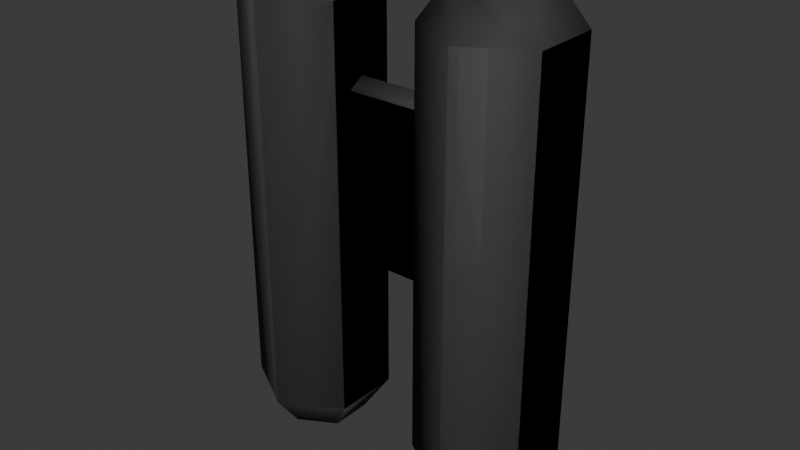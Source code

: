 # Source: fuel_tank.blend  (saved by Blender 5.0.119; exported with 4.5.12 LTS)
import bpy
from mathutils import Matrix  # noqa: F401  (used for matrix-valued properties, if any)

bpy.ops.wm.read_factory_settings(use_empty=True)
scene = bpy.context.scene
scene.name = 'Scene'

# ---- collections
col_original = bpy.data.collections.new('Original'); scene.collection.children.link(col_original)
col_final = bpy.data.collections.new('Final'); scene.collection.children.link(col_final)

# ---- materials (node trees are filled in below, after node groups)
mat_material = bpy.data.materials.new('Material')
mat_material.alpha_threshold = 0.0
mat_material.use_backface_culling_lightprobe_volume = False
mat_material.roughness = 0.5
mat_material.line_color = (0.0, 0.0, 0.0, 1.0)

# ---- material node trees
mat_material.use_nodes = True; mat_material.node_tree.nodes.clear()
_N = mat_material.node_tree.nodes; _L = mat_material.node_tree.links
n0 = _N.new('ShaderNodeOutputMaterial'); n0.name = 'Material Output'; n0.location = (200, 100)
n1 = _N.new('ShaderNodeBsdfPrincipled'); n1.name = 'Principled BSDF'; n1.location = (-200, 100)
n1.inputs[0].default_value = (0.07532, 0.07532, 0.07532, 1.0)
n1.inputs[2].default_value = 0.7
_L.new(n1.outputs[0], n0.inputs[0])
n0.is_active_output = True

# ---- world
world_world = bpy.data.worlds.new('World'); scene.world = world_world
world_world.use_nodes = True; world_world.node_tree.nodes.clear()
_N = world_world.node_tree.nodes; _L = world_world.node_tree.links
n0 = _N.new('ShaderNodeOutputWorld'); n0.name = 'World Output'; n0.location = (200, 100)
n1 = _N.new('ShaderNodeBackground'); n1.name = 'Background'; n1.location = (-200, 100)
n1.inputs[0].default_value = (0.05088, 0.05088, 0.05088, 1.0)
_L.new(n1.outputs[0], n0.inputs[0])
n0.is_active_output = True
world_world.color = (0.05088, 0.05088, 0.05088)
world_world.sun_shadow_jitter_overblur = 0.0

# ---- meshes
me_sphere = bpy.data.meshes.new('Sphere')
me_sphere.from_pydata([(0.1, 0.0, 0.25), (0.1, 0.06657, -0.2016), (0.1, 0.04114, -0.2366), (0.1, 0.0, -0.25), (0.1356, 0.02057, 0.2366), (0.1577, 0.03329, 0.2016), (0.1577, 0.03329, -0.2016), (0.1356, 0.02057, -0.2366), (0.1356, -0.02057, 0.2366), (0.1577, -0.03329, 0.2016), (0.1577, -0.03329, -0.2016), (0.1356, -0.02057, -0.2366), (0.1, -0.04114, 0.2366), (0.1, -0.06657, 0.2016), (0.1, -0.06657, -0.2016), (0.1, -0.04114, -0.2366), (0.06437, -0.02057, 0.2366), (0.04235, -0.03329, 0.2016), (0.04235, -0.03329, -0.2016), (0.06437, -0.02057, -0.2366), (0.06437, 0.02057, 0.2366), (0.04235, 0.03329, 0.2016), (0.04235, 0.03329, -0.2016), (0.06437, 0.02057, -0.2366), (0.1, 0.04114, 0.2366), (0.1, 0.06657, 0.2016)], [], [(2, 1, 6, 7), (25, 24, 4, 5), (3, 2, 7), (1, 25, 5, 6), (24, 0, 4), (3, 7, 11), (6, 5, 9, 10), (4, 0, 8), (7, 6, 10, 11), (5, 4, 8, 9), (3, 11, 15), (10, 9, 13, 14), (8, 0, 12), (11, 10, 14, 15), (9, 8, 12, 13), (3, 15, 19), (14, 13, 17, 18), (12, 0, 16), (15, 14, 18, 19), (13, 12, 16, 17), (3, 19, 23), (18, 17, 21, 22), (16, 0, 20), (19, 18, 22, 23), (17, 16, 20, 21), (3, 23, 2), (22, 21, 25, 1), (20, 0, 24), (23, 22, 1, 2), (21, 20, 24, 25)])
_uv = me_sphere.uv_layers.new(name='UVMap')
_uv.uv.foreach_set('vector', [0.6667, 0.2, 0.6667, 0.4, 0.5, 0.4, 0.5, 0.2, 0.6667, 0.6, 0.6667, 0.8, 0.5, 0.8, 0.5, 0.6, 0.5833, 0.0, 0.6667, 0.2, 0.5, 0.2, 0.6667, 0.4, 0.6667, 0.6, 0.5, 0.6, 0.5, 0.4, 0.6667, 0.8, 0.5833, 1.0, 0.5, 0.8, 0.4167, 0.0, 0.5, 0.2, 0.3333, 0.2, 0.5, 0.4, 0.5, 0.6, 0.3333, 0.6, 0.3333, 0.4, 0.5, 0.8, 0.4167, 1.0, 0.3333, 0.8, 0.5, 0.2, 0.5, 0.4, 0.3333, 0.4, 0.3333, 0.2, 0.5, 0.6, 0.5, 0.8, 0.3333, 0.8, 0.3333, 0.6, 0.25, 0.0, 0.3333, 0.2, 0.1667, 0.2, 0.3333, 0.4, 0.3333, 0.6, 0.1667, 0.6, 0.1667, 0.4, 0.3333, 0.8, 0.25, 1.0, 0.1667, 0.8, 0.3333, 0.2, 0.3333, 0.4, 0.1667, 0.4, 0.1667, 0.2, 0.3333, 0.6, 0.3333, 0.8, 0.1667, 0.8, 0.1667, 0.6, 0.08333, 0.0, 0.1667, 0.2, 0.0, 0.2, 0.1667, 0.4, 0.1667, 0.6, 0.0, 0.6, 0.0, 0.4, 0.1667, 0.8, 0.08333, 1.0, 0.0, 0.8, 0.1667, 0.2, 0.1667, 0.4, 0.0, 0.4, 0.0, 0.2, 0.1667, 0.6, 0.1667, 0.8, 0.0, 0.8, 0.0, 0.6, 0.9167, 0.0, 1.0, 0.2, 0.8333, 0.2, 1.0, 0.4, 1.0, 0.6, 0.8333, 0.6, 0.8333, 0.4, 1.0, 0.8, 0.9167, 1.0, 0.8333, 0.8, 1.0, 0.2, 1.0, 0.4, 0.8333, 0.4, 0.8333, 0.2, 1.0, 0.6, 1.0, 0.8, 0.8333, 0.8, 0.8333, 0.6, 0.75, 0.0, 0.8333, 0.2, 0.6667, 0.2, 0.8333, 0.4, 0.8333, 0.6, 0.6667, 0.6, 0.6667, 0.4, 0.8333, 0.8, 0.75, 1.0, 0.6667, 0.8, 0.8333, 0.2, 0.8333, 0.4, 0.6667, 0.4, 0.6667, 0.2, 0.8333, 0.6, 0.8333, 0.8, 0.6667, 0.8, 0.6667, 0.6])
me_sphere.update()
me_cube_001 = bpy.data.meshes.new('Cube.001')
me_cube_001.from_pydata([(-0.05, -0.015, -0.04), (-0.05, -0.015, 0.12), (-0.05, 0.015, -0.04), (-0.05, 0.015, 0.12), (0.05, -0.015, -0.04), (0.05, -0.015, 0.12), (0.05, 0.015, -0.04), (0.05, 0.015, 0.12), (-0.05, 0.0, -0.05), (-0.05, 0.0, 0.13), (0.05, 0.0, -0.05), (0.05, 0.0, 0.13)], [], [(8, 9, 3, 2), (2, 3, 7, 6), (10, 11, 5, 4), (4, 5, 1, 0), (8, 10, 4, 0), (11, 9, 1, 5), (7, 3, 9, 11), (2, 6, 10, 8), (6, 7, 11, 10), (0, 1, 9, 8)])
_uv = me_cube_001.uv_layers.new(name='UVMap')
_uv.uv.foreach_set('vector', [0.375, 0.125, 0.625, 0.125, 0.625, 0.25, 0.375, 0.25, 0.375, 0.25, 0.625, 0.25, 0.625, 0.5, 0.375, 0.5, 0.375, 0.625, 0.625, 0.625, 0.625, 0.75, 0.375, 0.75, 0.375, 0.75, 0.625, 0.75, 0.625, 1.0, 0.375, 1.0, 0.125, 0.625, 0.375, 0.625, 0.375, 0.75, 0.125, 0.75, 0.625, 0.625, 0.875, 0.625, 0.875, 0.75, 0.625, 0.75, 0.625, 0.5, 0.875, 0.5, 0.875, 0.625, 0.625, 0.625, 0.125, 0.5, 0.375, 0.5, 0.375, 0.625, 0.125, 0.625, 0.375, 0.5, 0.625, 0.5, 0.625, 0.625, 0.375, 0.625, 0.375, 0.0, 0.625, 0.0, 0.625, 0.125, 0.375, 0.125])
me_cube_001.update()
me_cube_002 = bpy.data.meshes.new('Cube.002')
me_cube_002.from_pydata([(-0.05, -0.015, -0.04), (-0.05, -0.015, 0.12), (-0.05, 0.015, -0.04), (-0.05, 0.015, 0.12), (0.05, -0.015, -0.04), (0.05, -0.015, 0.12), (0.05, 0.015, -0.04), (0.05, 0.015, 0.12), (-0.05, 0.0, -0.05), (-0.05, 0.0, 0.13), (0.05, 0.0, -0.05), (0.05, 0.0, 0.13), (0.1, 0.0, 0.25), (0.1, 0.06657, -0.2016), (0.1, 0.04114, -0.2366), (0.1, 0.0, -0.25), (0.1356, 0.02057, 0.2366), (0.1577, 0.03329, 0.2016), (0.1577, 0.03329, -0.2016), (0.1356, 0.02057, -0.2366), (0.1356, -0.02057, 0.2366), (0.1577, -0.03329, 0.2016), (0.1577, -0.03329, -0.2016), (0.1356, -0.02057, -0.2366), (0.1, -0.04114, 0.2366), (0.1, -0.06657, 0.2016), (0.1, -0.06657, -0.2016), (0.1, -0.04114, -0.2366), (0.06437, -0.02057, 0.2366), (0.04235, -0.03329, 0.2016), (0.04235, -0.03329, -0.2016), (0.06437, -0.02057, -0.2366), (0.06437, 0.02057, 0.2366), (0.04235, 0.03329, 0.2016), (0.04235, 0.03329, -0.2016), (0.06437, 0.02057, -0.2366), (0.1, 0.04114, 0.2366), (0.1, 0.06657, 0.2016), (-0.1, 0.0, 0.25), (-0.1, 0.06657, -0.2016), (-0.1, 0.04114, -0.2366), (-0.1, 0.0, -0.25), (-0.1356, 0.02057, 0.2366), (-0.1577, 0.03329, 0.2016), (-0.1577, 0.03329, -0.2016), (-0.1356, 0.02057, -0.2366), (-0.1356, -0.02057, 0.2366), (-0.1577, -0.03329, 0.2016), (-0.1577, -0.03329, -0.2016), (-0.1356, -0.02057, -0.2366), (-0.1, -0.04114, 0.2366), (-0.1, -0.06657, 0.2016), (-0.1, -0.06657, -0.2016), (-0.1, -0.04114, -0.2366), (-0.06437, -0.02057, 0.2366), (-0.04235, -0.03329, 0.2016), (-0.04235, -0.03329, -0.2016), (-0.06437, -0.02057, -0.2366), (-0.06437, 0.02057, 0.2366), (-0.04235, 0.03329, 0.2016), (-0.04235, 0.03329, -0.2016), (-0.06437, 0.02057, -0.2366), (-0.1, 0.04114, 0.2366), (-0.1, 0.06657, 0.2016)], [], [(8, 9, 3, 2), (2, 3, 7, 6), (10, 11, 5, 4), (4, 5, 1, 0), (8, 10, 4, 0), (11, 9, 1, 5), (7, 3, 9, 11), (2, 6, 10, 8), (6, 7, 11, 10), (0, 1, 9, 8), (14, 13, 18, 19), (37, 36, 16, 17), (15, 14, 19), (13, 37, 17, 18), (36, 12, 16), (15, 19, 23), (18, 17, 21, 22), (16, 12, 20), (19, 18, 22, 23), (17, 16, 20, 21), (15, 23, 27), (22, 21, 25, 26), (20, 12, 24), (23, 22, 26, 27), (21, 20, 24, 25), (15, 27, 31), (26, 25, 29, 30), (24, 12, 28), (27, 26, 30, 31), (25, 24, 28, 29), (15, 31, 35), (30, 29, 33, 34), (28, 12, 32), (31, 30, 34, 35), (29, 28, 32, 33), (15, 35, 14), (34, 33, 37, 13), (32, 12, 36), (35, 34, 13, 14), (33, 32, 36, 37), (40, 45, 44, 39), (63, 43, 42, 62), (41, 45, 40), (39, 44, 43, 63), (62, 42, 38), (41, 49, 45), (44, 48, 47, 43), (42, 46, 38), (45, 49, 48, 44), (43, 47, 46, 42), (41, 53, 49), (48, 52, 51, 47), (46, 50, 38), (49, 53, 52, 48), (47, 51, 50, 46), (41, 57, 53), (52, 56, 55, 51), (50, 54, 38), (53, 57, 56, 52), (51, 55, 54, 50), (41, 61, 57), (56, 60, 59, 55), (54, 58, 38), (57, 61, 60, 56), (55, 59, 58, 54), (41, 40, 61), (60, 39, 63, 59), (58, 62, 38), (61, 40, 39, 60), (59, 63, 62, 58)])
me_cube_002.polygons.foreach_set('use_smooth', [True] * 70)
_uv = me_cube_002.uv_layers.new(name='UVMap')
_uv.uv.foreach_set('vector', [0.375, 0.125, 0.625, 0.125, 0.625, 0.25, 0.375, 0.25, 0.375, 0.25, 0.625, 0.25, 0.625, 0.5, 0.375, 0.5, 0.375, 0.625, 0.625, 0.625, 0.625, 0.75, 0.375, 0.75, 0.375, 0.75, 0.625, 0.75, 0.625, 1.0, 0.375, 1.0, 0.125, 0.625, 0.375, 0.625, 0.375, 0.75, 0.125, 0.75, 0.625, 0.625, 0.875, 0.625, 0.875, 0.75, 0.625, 0.75, 0.625, 0.5, 0.875, 0.5, 0.875, 0.625, 0.625, 0.625, 0.125, 0.5, 0.375, 0.5, 0.375, 0.625, 0.125, 0.625, 0.375, 0.5, 0.625, 0.5, 0.625, 0.625, 0.375, 0.625, 0.375, 0.0, 0.625, 0.0, 0.625, 0.125, 0.375, 0.125, 0.6667, 0.2, 0.6667, 0.4, 0.5, 0.4, 0.5, 0.2, 0.6667, 0.6, 0.6667, 0.8, 0.5, 0.8, 0.5, 0.6, 0.5833, 0.0, 0.6667, 0.2, 0.5, 0.2, 0.6667, 0.4, 0.6667, 0.6, 0.5, 0.6, 0.5, 0.4, 0.6667, 0.8, 0.5833, 1.0, 0.5, 0.8, 0.4167, 0.0, 0.5, 0.2, 0.3333, 0.2, 0.5, 0.4, 0.5, 0.6, 0.3333, 0.6, 0.3333, 0.4, 0.5, 0.8, 0.4167, 1.0, 0.3333, 0.8, 0.5, 0.2, 0.5, 0.4, 0.3333, 0.4, 0.3333, 0.2, 0.5, 0.6, 0.5, 0.8, 0.3333, 0.8, 0.3333, 0.6, 0.25, 0.0, 0.3333, 0.2, 0.1667, 0.2, 0.3333, 0.4, 0.3333, 0.6, 0.1667, 0.6, 0.1667, 0.4, 0.3333, 0.8, 0.25, 1.0, 0.1667, 0.8, 0.3333, 0.2, 0.3333, 0.4, 0.1667, 0.4, 0.1667, 0.2, 0.3333, 0.6, 0.3333, 0.8, 0.1667, 0.8, 0.1667, 0.6, 0.08333, 0.0, 0.1667, 0.2, 0.0, 0.2, 0.1667, 0.4, 0.1667, 0.6, 0.0, 0.6, 0.0, 0.4, 0.1667, 0.8, 0.08333, 1.0, 0.0, 0.8, 0.1667, 0.2, 0.1667, 0.4, 0.0, 0.4, 0.0, 0.2, 0.1667, 0.6, 0.1667, 0.8, 0.0, 0.8, 0.0, 0.6, 0.9167, 0.0, 1.0, 0.2, 0.8333, 0.2, 1.0, 0.4, 1.0, 0.6, 0.8333, 0.6, 0.8333, 0.4, 1.0, 0.8, 0.9167, 1.0, 0.8333, 0.8, 1.0, 0.2, 1.0, 0.4, 0.8333, 0.4, 0.8333, 0.2, 1.0, 0.6, 1.0, 0.8, 0.8333, 0.8, 0.8333, 0.6, 0.75, 0.0, 0.8333, 0.2, 0.6667, 0.2, 0.8333, 0.4, 0.8333, 0.6, 0.6667, 0.6, 0.6667, 0.4, 0.8333, 0.8, 0.75, 1.0, 0.6667, 0.8, 0.8333, 0.2, 0.8333, 0.4, 0.6667, 0.4, 0.6667, 0.2, 0.8333, 0.6, 0.8333, 0.8, 0.6667, 0.8, 0.6667, 0.6, 0.6667, 0.2, 0.5, 0.2, 0.5, 0.4, 0.6667, 0.4, 0.6667, 0.6, 0.5, 0.6, 0.5, 0.8, 0.6667, 0.8, 0.5833, 0.0, 0.5, 0.2, 0.6667, 0.2, 0.6667, 0.4, 0.5, 0.4, 0.5, 0.6, 0.6667, 0.6, 0.6667, 0.8, 0.5, 0.8, 0.5833, 1.0, 0.4167, 0.0, 0.3333, 0.2, 0.5, 0.2, 0.5, 0.4, 0.3333, 0.4, 0.3333, 0.6, 0.5, 0.6, 0.5, 0.8, 0.3333, 0.8, 0.4167, 1.0, 0.5, 0.2, 0.3333, 0.2, 0.3333, 0.4, 0.5, 0.4, 0.5, 0.6, 0.3333, 0.6, 0.3333, 0.8, 0.5, 0.8, 0.25, 0.0, 0.1667, 0.2, 0.3333, 0.2, 0.3333, 0.4, 0.1667, 0.4, 0.1667, 0.6, 0.3333, 0.6, 0.3333, 0.8, 0.1667, 0.8, 0.25, 1.0, 0.3333, 0.2, 0.1667, 0.2, 0.1667, 0.4, 0.3333, 0.4, 0.3333, 0.6, 0.1667, 0.6, 0.1667, 0.8, 0.3333, 0.8, 0.08333, 0.0, 0.0, 0.2, 0.1667, 0.2, 0.1667, 0.4, 0.0, 0.4, 0.0, 0.6, 0.1667, 0.6, 0.1667, 0.8, 0.0, 0.8, 0.08333, 1.0, 0.1667, 0.2, 0.0, 0.2, 0.0, 0.4, 0.1667, 0.4, 0.1667, 0.6, 0.0, 0.6, 0.0, 0.8, 0.1667, 0.8, 0.9167, 0.0, 0.8333, 0.2, 1.0, 0.2, 1.0, 0.4, 0.8333, 0.4, 0.8333, 0.6, 1.0, 0.6, 1.0, 0.8, 0.8333, 0.8, 0.9167, 1.0, 1.0, 0.2, 0.8333, 0.2, 0.8333, 0.4, 1.0, 0.4, 1.0, 0.6, 0.8333, 0.6, 0.8333, 0.8, 1.0, 0.8, 0.75, 0.0, 0.6667, 0.2, 0.8333, 0.2, 0.8333, 0.4, 0.6667, 0.4, 0.6667, 0.6, 0.8333, 0.6, 0.8333, 0.8, 0.6667, 0.8, 0.75, 1.0, 0.8333, 0.2, 0.6667, 0.2, 0.6667, 0.4, 0.8333, 0.4, 0.8333, 0.6, 0.6667, 0.6, 0.6667, 0.8, 0.8333, 0.8])
me_cube_002.materials.append(mat_material)
me_cube_002.update()

# ---- objects
ob_sphere = bpy.data.objects.new('Sphere', me_sphere)
ob_cube = bpy.data.objects.new('Cube', me_cube_001)
ob_fueltank = bpy.data.objects.new('FuelTank', me_cube_002)

# ---- transforms, parenting, visibility, modifiers, constraints
ob_sphere.location = (0.0, 0.0, 0.0)
_m = ob_sphere.modifiers.new('Mirror', 'MIRROR')
ob_cube.location = (0.0, 0.0, 0.0)
ob_fueltank.location = (0.0, 0.0, 0.0)

# ---- collection membership
col_original.objects.link(ob_sphere)
col_original.objects.link(ob_cube)
col_final.objects.link(ob_fueltank)

# ---- scene / render settings (as saved in the file)
scene.frame_start = 1; scene.frame_end = 250; scene.frame_set(1)
scene.render.engine = 'BLENDER_EEVEE_NEXT'
scene.render.bake_bias = 0.0
scene.render.bake_samples = 0
scene.cycles.sampling_pattern = 'TABULATED_SOBOL'
scene.eevee.use_volume_custom_range = False
bpy.context.view_layer.update()

# ---- added for rendering (the .blend has no active camera and no usable light): camera, sun
cam_auto = bpy.data.cameras.new('AutoCamera')
cam_auto.lens = 50.0
cam_auto.sensor_width = 36.0
cam_auto.clip_end = 1000.0
ob_auto_camera = bpy.data.objects.new('AutoCamera', cam_auto)
scene.collection.objects.link(ob_auto_camera)
ob_auto_camera.location = (0.560619, -0.672743, 0.448495)
ob_auto_camera.rotation_euler = (1.09748, -7.21219e-08, 0.694738)
scene.camera = ob_auto_camera
light_auto_sun = bpy.data.lights.new('AutoSun', 'SUN')
light_auto_sun.energy = 3.0
light_auto_sun.angle = 0.0523599
ob_auto_sun = bpy.data.objects.new('AutoSun', light_auto_sun)
scene.collection.objects.link(ob_auto_sun)
ob_auto_sun.rotation_euler = (0.872665, 0.174533, 0.523599)
bpy.context.view_layer.update()
